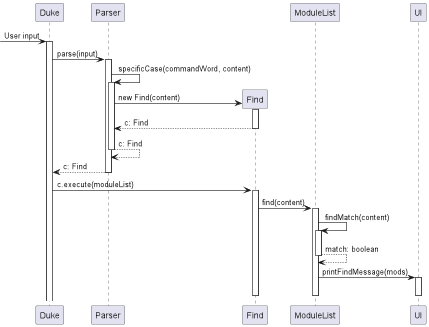

The diagram above was rendered by PlantUML. Its source (embedded in the PNG):
@startuml
[-> Duke: User input
activate Duke
Duke -> Parser: parse(input)
activate Parser
Parser -> Parser: specificCase(commandWord, content)
activate Parser
create Find
Parser -> Find: new Find(content)
activate Find
return c: Find
return c: Find
return c: Find
deactivate Parser
Duke -> Find: c.execute(moduleList)
activate Find
Find -> ModuleList: find(content)
activate ModuleList
ModuleList -> ModuleList: findMatch(content)
activate ModuleList
return match: boolean
ModuleList -> UI: printFindMessage(mods)
activate UI
deactivate UI
deactivate ModuleList
deactivate Find

@enduml